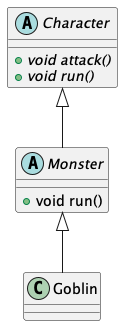

The diagram above was rendered by PlantUML. Its source (embedded in the PNG):
@startuml
scale 1

abstract class Character {
+ {abstract} void attack()
+ {abstract} void run()
}

abstract class Monster extends Character {
 + void run()
}
class Goblin extends Monster {
}
@enduml